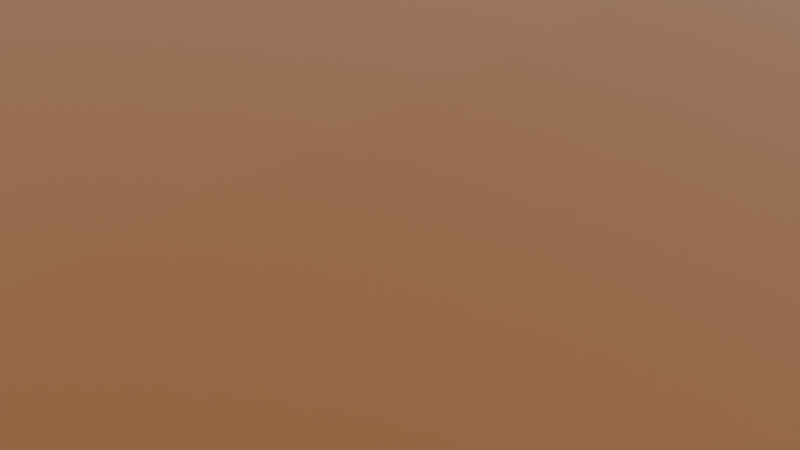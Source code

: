 # Source: Hide_animal.blend  (saved by Blender 2.90.8; exported with 4.5.12 LTS)
import bpy
from mathutils import Matrix  # noqa: F401  (used for matrix-valued properties, if any)

bpy.ops.wm.read_factory_settings(use_empty=True)
scene = bpy.context.scene
scene.name = 'Scene'

# ---- collections
col_collection = bpy.data.collections.new('Collection'); scene.collection.children.link(col_collection)

# ---- materials (node trees are filled in below, after node groups)
mat_hide = bpy.data.materials.new('Hide')
mat_hide.use_transparent_shadow = False

# ---- material node trees
mat_hide.use_nodes = True; mat_hide.node_tree.nodes.clear()
_N = mat_hide.node_tree.nodes; _L = mat_hide.node_tree.links
n0 = _N.new('ShaderNodeBsdfPrincipled'); n0.name = 'Principled BSDF'; n0.location = (10, 300)
n0.distribution = 'GGX'
n0.subsurface_method = 'BURLEY'
n0.inputs[0].default_value = (0.2462, 0.07243, 0.01014, 1.0)
n0.inputs[3].default_value = 1.45
n0.inputs[27].default_value = (0.0, 0.0, 0.0, 1.0)
n0.inputs[28].default_value = 1.0
n1 = _N.new('ShaderNodeOutputMaterial'); n1.name = 'Material Output'; n1.location = (300, 300)
_L.new(n0.outputs[0], n1.inputs[0])
n1.is_active_output = True

# ---- world
world_world = bpy.data.worlds.new('World'); scene.world = world_world
world_world.use_nodes = True; world_world.node_tree.nodes.clear()
_N = world_world.node_tree.nodes; _L = world_world.node_tree.links
n0 = _N.new('ShaderNodeOutputWorld'); n0.name = 'World Output'; n0.location = (300, 300)
n1 = _N.new('ShaderNodeBackground'); n1.name = 'Background'; n1.location = (10, 300)
n1.inputs[0].default_value = (1.0, 1.0, 1.0, 1.0)
_L.new(n1.outputs[0], n0.inputs[0])
n0.is_active_output = True
world_world.color = (0.05088, 0.05088, 0.05088)
world_world.use_sun_shadow = False
world_world.sun_shadow_jitter_overblur = 0.0

# ---- cameras
cam_camera = bpy.data.cameras.new('Camera')
cam_camera.clip_end = 100.0
cam_camera.ortho_scale = 7.314

# ---- meshes
me_cube = bpy.data.meshes.new('Cube')
me_cube.from_pydata([(-3.683, 29.33, 0.1014), (-3.683, 29.33, 2.617), (-5.959, 29.33, -0.2865), (-5.959, 29.34, 2.164), (-10.07, 20.77, -0.8533), (-10.07, 20.77, 1.512), (-13.61, 15.98, -1.813), (-13.61, 15.98, 0.4541), (-17.36, 15.04, -1.944), (-17.36, 15.05, 0.2938), (-17.36, 12.23, -1.879), (-17.36, 12.24, 0.3798), (-15.03, 7.874, -1.857), (-15.03, 7.881, 0.4048), (-18.07, 5.14, -1.726), (-18.07, 5.152, 0.6184), (-16.09, 1.061, -1.704), (-16.09, 1.074, 0.6617), (-17.37, -17.37, -1.773), (-17.37, -17.36, 0.4617), (-20.89, -26.84, -1.572), (-20.89, -26.83, 0.7162), (-18.44, -29.15, -1.657), (-18.44, -29.15, 0.5864), (-13.8, -26.74, -1.4), (-13.8, -26.74, 0.8805), (-7.107, -26.78, 0.166), (-7.107, -26.78, 2.632), (-20.01, -9.478, -1.782), (-20.01, -9.469, 0.5077), (3.683, 29.33, 0.1014), (3.683, 29.33, 2.617), (5.632e-07, 23.18, 1.038), (5.632e-07, 23.19, 3.765), (5.959, 29.33, -0.2865), (5.959, 29.34, 2.164), (10.07, 20.77, -0.8533), (10.07, 20.77, 1.512), (13.61, 15.98, -1.813), (13.61, 15.98, 0.4541), (17.36, 15.04, -1.944), (17.36, 15.05, 0.2938), (17.36, 12.23, -1.879), (17.36, 12.24, 0.3798), (15.03, 7.874, -1.857), (15.03, 7.881, 0.4048), (18.07, 5.14, -1.726), (18.07, 5.152, 0.6184), (16.09, 1.061, -1.704), (16.09, 1.074, 0.6617), (17.37, -17.37, -1.773), (17.37, -17.36, 0.4617), (20.89, -26.84, -1.572), (20.89, -26.83, 0.7162), (18.44, -29.15, -1.657), (18.44, -29.15, 0.5864), (13.8, -26.74, -1.4), (13.8, -26.74, 0.8805), (7.107, -26.78, 0.166), (7.107, -26.78, 2.632), (5.632e-07, -24.07, 1.324), (5.632e-07, -24.06, 4.051), (20.01, -9.478, -1.782), (20.01, -9.469, 0.5077)], [], [(0, 1, 33, 32), (1, 0, 2, 3), (3, 2, 4, 5), (5, 4, 6, 7), (7, 6, 8, 9), (9, 8, 10, 11), (11, 10, 12, 13), (13, 12, 14, 15), (15, 14, 16, 17), (29, 28, 18, 19), (19, 18, 20, 21), (21, 20, 22, 23), (23, 22, 24, 25), (25, 24, 26, 27), (27, 26, 60, 61), (1, 3, 5, 7, 9, 11, 13, 15, 17, 29, 19, 21, 23, 25, 27, 61, 33), (32, 60, 26, 24, 22, 20, 18, 28, 16, 14, 12, 10, 8, 6, 4, 2, 0), (17, 16, 28, 29), (30, 32, 33, 31), (31, 35, 34, 30), (35, 37, 36, 34), (37, 39, 38, 36), (39, 41, 40, 38), (41, 43, 42, 40), (43, 45, 44, 42), (45, 47, 46, 44), (47, 49, 48, 46), (63, 51, 50, 62), (51, 53, 52, 50), (53, 55, 54, 52), (55, 57, 56, 54), (57, 59, 58, 56), (59, 61, 60, 58), (31, 33, 61, 59, 57, 55, 53, 51, 63, 49, 47, 45, 43, 41, 39, 37, 35), (32, 30, 34, 36, 38, 40, 42, 44, 46, 48, 62, 50, 52, 54, 56, 58, 60), (49, 63, 62, 48)])
_uv = me_cube.uv_layers.new(name='UVMap')
_uv.uv.foreach_set('vector', [0.375, 0.25, 0.625, 0.25, 0.625, 0.375, 0.375, 0.375, 0.625, 0.25, 0.375, 0.25, 0.375, 0.25, 0.625, 0.25, 0.625, 0.25, 0.375, 0.25, 0.375, 0.25, 0.625, 0.25, 0.625, 0.25, 0.375, 0.25, 0.375, 0.25, 0.625, 0.25, 0.625, 0.25, 0.375, 0.25, 0.375, 0.25, 0.625, 0.25, 0.625, 0.25, 0.375, 0.25, 0.375, 0.25, 0.625, 0.25, 0.625, 0.25, 0.375, 0.25, 0.375, 0.25, 0.625, 0.25, 0.625, 0.25, 0.375, 0.25, 0.375, 0.25, 0.625, 0.25, 0.625, 0.25, 0.375, 0.25, 0.375, 0.25, 0.625, 0.25, 0.625, 0.25, 0.375, 0.25, 0.375, 0.25, 0.625, 0.25, 0.625, 0.25, 0.375, 0.25, 0.375, 0.25, 0.625, 0.25, 0.625, 0.25, 0.375, 0.25, 0.375, 0.25, 0.625, 0.25, 0.625, 0.25, 0.375, 0.25, 0.375, 0.25, 0.625, 0.25, 0.625, 0.25, 0.375, 0.25, 0.375, 0.25, 0.625, 0.25, 0.625, 0.25, 0.375, 0.25, 0.375, 0.25, 0.625, 0.25, 0.625, 0.25, 0.625, 0.25, 0.625, 0.25, 0.625, 0.25, 0.625, 0.25, 0.625, 0.25, 0.625, 0.25, 0.625, 0.25, 0.625, 0.25, 0.625, 0.25, 0.625, 0.25, 0.625, 0.25, 0.625, 0.25, 0.625, 0.25, 0.625, 0.25, 0.625, 0.25, 0.625, 0.375, 0.375, 0.375, 0.375, 0.25, 0.375, 0.25, 0.375, 0.25, 0.375, 0.25, 0.375, 0.25, 0.375, 0.25, 0.375, 0.25, 0.375, 0.25, 0.375, 0.25, 0.375, 0.25, 0.375, 0.25, 0.375, 0.25, 0.375, 0.25, 0.375, 0.25, 0.375, 0.25, 0.375, 0.25, 0.625, 0.25, 0.375, 0.25, 0.375, 0.25, 0.625, 0.25, 0.375, 0.25, 0.375, 0.375, 0.625, 0.375, 0.625, 0.25, 0.625, 0.25, 0.625, 0.25, 0.375, 0.25, 0.375, 0.25, 0.625, 0.25, 0.625, 0.25, 0.375, 0.25, 0.375, 0.25, 0.625, 0.25, 0.625, 0.25, 0.375, 0.25, 0.375, 0.25, 0.625, 0.25, 0.625, 0.25, 0.375, 0.25, 0.375, 0.25, 0.625, 0.25, 0.625, 0.25, 0.375, 0.25, 0.375, 0.25, 0.625, 0.25, 0.625, 0.25, 0.375, 0.25, 0.375, 0.25, 0.625, 0.25, 0.625, 0.25, 0.375, 0.25, 0.375, 0.25, 0.625, 0.25, 0.625, 0.25, 0.375, 0.25, 0.375, 0.25, 0.625, 0.25, 0.625, 0.25, 0.375, 0.25, 0.375, 0.25, 0.625, 0.25, 0.625, 0.25, 0.375, 0.25, 0.375, 0.25, 0.625, 0.25, 0.625, 0.25, 0.375, 0.25, 0.375, 0.25, 0.625, 0.25, 0.625, 0.25, 0.375, 0.25, 0.375, 0.25, 0.625, 0.25, 0.625, 0.25, 0.375, 0.25, 0.375, 0.25, 0.625, 0.25, 0.625, 0.25, 0.375, 0.25, 0.375, 0.25, 0.625, 0.25, 0.625, 0.375, 0.625, 0.25, 0.625, 0.25, 0.625, 0.25, 0.625, 0.25, 0.625, 0.25, 0.625, 0.25, 0.625, 0.25, 0.625, 0.25, 0.625, 0.25, 0.625, 0.25, 0.625, 0.25, 0.625, 0.25, 0.625, 0.25, 0.625, 0.25, 0.625, 0.25, 0.375, 0.375, 0.375, 0.25, 0.375, 0.25, 0.375, 0.25, 0.375, 0.25, 0.375, 0.25, 0.375, 0.25, 0.375, 0.25, 0.375, 0.25, 0.375, 0.25, 0.375, 0.25, 0.375, 0.25, 0.375, 0.25, 0.375, 0.25, 0.375, 0.25, 0.375, 0.25, 0.375, 0.25, 0.625, 0.25, 0.625, 0.25, 0.375, 0.25, 0.375, 0.25])
me_cube.materials.append(mat_hide)
me_cube.use_remesh_fix_poles = True
me_cube.use_remesh_preserve_attributes = False
me_cube.use_mirror_vertex_groups = False
me_cube.update()

# ---- objects
ob_camera = bpy.data.objects.new('Camera', cam_camera)
ob_hide_animal = bpy.data.objects.new('Hide_animal', me_cube)

# ---- transforms, parenting, visibility, modifiers, constraints
ob_camera.location = (7.359, -6.926, 4.958)
ob_camera.rotation_euler = (1.109, 0.0, 0.8149)
ob_camera.lock_rotations_4d = False
ob_camera.empty_display_type = 'ARROWS'
ob_camera.color = (0.0, 0.0, 0.0, 0.0)
ob_camera.display_type = 'WIRE'
ob_camera.lineart.crease_threshold = 0.0
ob_hide_animal.location = (0.0, 0.0, 0.0)
ob_hide_animal.lineart.crease_threshold = 0.0

# ---- collection membership
col_collection.objects.link(ob_camera)
col_collection.objects.link(ob_hide_animal)

# ---- scene / render settings (as saved in the file)
scene.camera = ob_camera
scene.frame_start = 1; scene.frame_end = 250; scene.frame_set(1)
scene.render.engine = 'BLENDER_EEVEE_NEXT'
scene.cycles.use_denoising = False
scene.cycles.samples = 128
scene.cycles.sampling_pattern = 'TABULATED_SOBOL'
scene.cycles.use_adaptive_sampling = False
scene.cycles.use_light_tree = False
scene.view_settings.view_transform = 'Filmic'
bpy.context.view_layer.update()
